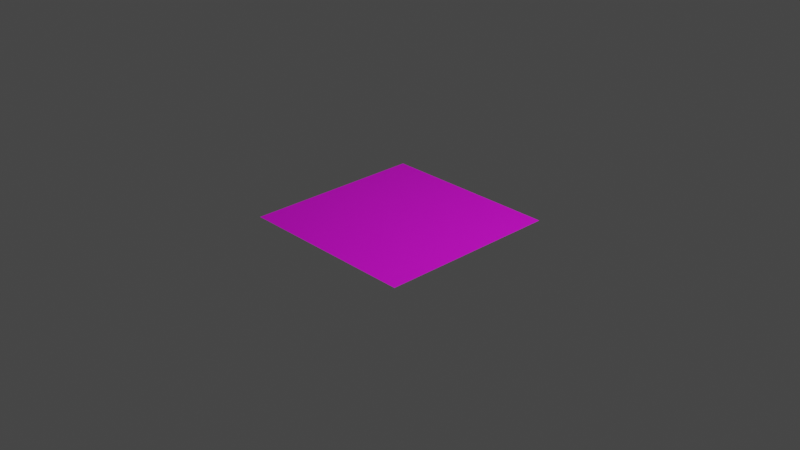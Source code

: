 # Source: Recipe.blend  (saved by Blender 3.4.6; exported with 4.5.12 LTS)
import bpy
from mathutils import Matrix  # noqa: F401  (used for matrix-valued properties, if any)

bpy.ops.wm.read_factory_settings(use_empty=True)
scene = bpy.context.scene
scene.name = 'Scene'

# ---- collections
col_collection = bpy.data.collections.new('Collection'); scene.collection.children.link(col_collection)

# ---- images (referenced by path relative to the original .blend; pixels are not part of the script)
import os
ASSET_DIR = os.environ.get("B2B_ASSET_DIR", "")  # directory of the original .blend (textures are referenced by path, not embedded)
HERE = os.path.dirname(os.path.abspath(__file__))  # packed textures are extracted next to this script under _unpacked/

def load_image(name, relpath, width, height, colorspace="sRGB"):
    """Load a texture the original file referenced (path relative to the .blend, or extracted next to this script)."""
    p = next((c for c in (os.path.join(HERE, relpath), os.path.join(ASSET_DIR, relpath)) if relpath and os.path.exists(c)), "")
    if p:
        img = bpy.data.images.load(p, check_existing=True)
        img.name = name
    else:  # same state as the original file: an image datablock whose file is absent (Cycles renders it pink)
        img = bpy.data.images.new(name, width, height)
        img.source = "FILE"
        img.filepath = "//" + (relpath or name)
    img.colorspace_settings.name = colorspace
    return img
img_recipe_for_my_favorite_cake_1_png = load_image('Recipe for my Favorite Cake-1.png', 'Recipe for my Favorite Cake-1.png', 1024, 1024, 'sRGB')

# ---- materials (node trees are filled in below, after node groups)
mat_material_002 = bpy.data.materials.new('Material.002')
mat_material_002.use_transparent_shadow = False

# ---- material node trees
mat_material_002.use_nodes = True; mat_material_002.node_tree.nodes.clear()
_N = mat_material_002.node_tree.nodes; _L = mat_material_002.node_tree.links
n0 = _N.new('ShaderNodeBsdfPrincipled'); n0.name = 'Principled BSDF'; n0.location = (10, 300)
n0.distribution = 'GGX'
n0.subsurface_method = 'RANDOM_WALK_SKIN'
n0.inputs[3].default_value = 1.45
n0.inputs[27].default_value = (0.0, 0.0, 0.0, 1.0)
n0.inputs[28].default_value = 1.0
n1 = _N.new('ShaderNodeOutputMaterial'); n1.name = 'Material Output'; n1.location = (300, 300)
n2 = _N.new('ShaderNodeTexImage'); n2.name = 'Image Texture'; n2.location = (-280, 271)
n2.image = img_recipe_for_my_favorite_cake_1_png
_L.new(n0.outputs[0], n1.inputs[0])
_L.new(n2.outputs[0], n0.inputs[0])
n1.is_active_output = True

# ---- world
world_world = bpy.data.worlds.new('World'); scene.world = world_world
world_world.use_nodes = True; world_world.node_tree.nodes.clear()
_N = world_world.node_tree.nodes; _L = world_world.node_tree.links
n0 = _N.new('ShaderNodeOutputWorld'); n0.name = 'World Output'; n0.location = (300, 300)
n1 = _N.new('ShaderNodeBackground'); n1.name = 'Background'; n1.location = (10, 300)
n1.inputs[0].default_value = (0.05088, 0.05088, 0.05088, 1.0)
_L.new(n1.outputs[0], n0.inputs[0])
n0.is_active_output = True
world_world.color = (0.05088, 0.05088, 0.05088)
world_world.use_sun_shadow = False
world_world.sun_shadow_jitter_overblur = 0.0

# ---- cameras
cam_camera = bpy.data.cameras.new('Camera')
cam_camera.clip_end = 100.0
cam_camera.ortho_scale = 7.314

# ---- lights
light_light = bpy.data.lights.new('Light', 'POINT')
light_light.transmission_factor = 0.0
light_light.energy = 1000.0
light_light.shadow_soft_size = 0.1
light_light.shadow_maximum_resolution = 0.006
light_light.use_absolute_resolution = True

# ---- meshes
me_plane = bpy.data.meshes.new('Plane')
me_plane.from_pydata([(-1.0, -1.0, 0.0), (1.0, -1.0, 0.0), (-1.0, 1.0, 0.0), (1.0, 1.0, 0.0)], [], [(0, 1, 3, 2)])
_uv = me_plane.uv_layers.new(name='UVMap')
_uv.uv.foreach_set('vector', [0.0, 0.0, 1.0, 0.0, 1.0, 1.0, 0.0, 1.0])
me_plane.materials.append(mat_material_002)
me_plane.update()

# ---- objects
ob_light = bpy.data.objects.new('Light', light_light)
ob_camera = bpy.data.objects.new('Camera', cam_camera)
ob_plane = bpy.data.objects.new('Plane', me_plane)

# ---- transforms, parenting, visibility, modifiers, constraints
ob_light.location = (4.076, 1.005, 5.904)
ob_light.rotation_euler = (0.6503, 0.05522, 1.866)
ob_light.lock_rotations_4d = False
ob_light.empty_display_type = 'ARROWS'
ob_light.color = (0.0, 0.0, 0.0, 0.0)
ob_light.lineart.crease_threshold = 0.0
ob_camera.location = (7.359, -6.926, 4.958)
ob_camera.rotation_euler = (1.109, 0.0, 0.8149)
ob_camera.lock_rotations_4d = False
ob_camera.empty_display_type = 'ARROWS'
ob_camera.color = (0.0, 0.0, 0.0, 0.0)
ob_camera.display_type = 'WIRE'
ob_camera.lineart.crease_threshold = 0.0
ob_plane.location = (0.0, 0.0, 0.0)

# ---- collection membership
col_collection.objects.link(ob_light)
col_collection.objects.link(ob_camera)
col_collection.objects.link(ob_plane)

# ---- scene / render settings (as saved in the file)
scene.camera = ob_camera
scene.frame_start = 1; scene.frame_end = 250; scene.frame_set(1)
scene.render.engine = 'BLENDER_EEVEE_NEXT'
scene.cycles.sampling_pattern = 'TABULATED_SOBOL'
scene.cycles.use_light_tree = False
scene.view_settings.view_transform = 'Filmic'
bpy.context.view_layer.update()
